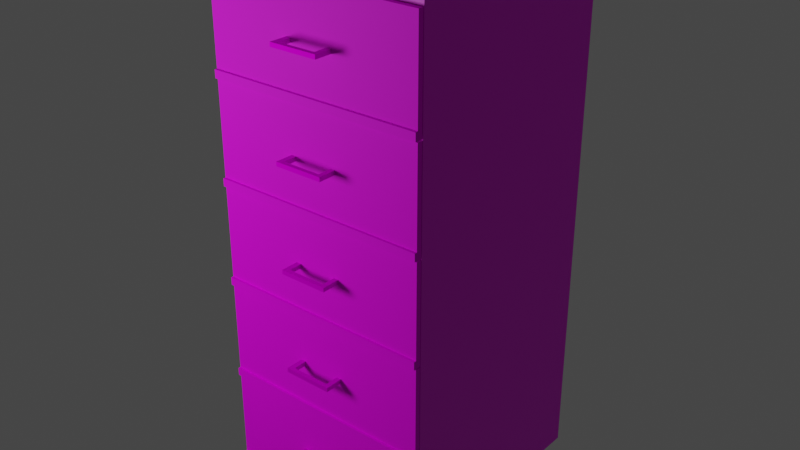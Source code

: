 # Source: ShelfTall.blend  (saved by Blender 2.93.20; exported with 4.5.12 LTS)
import bpy
from mathutils import Matrix  # noqa: F401  (used for matrix-valued properties, if any)

bpy.ops.wm.read_factory_settings(use_empty=True)
scene = bpy.context.scene
scene.name = 'Scene'

# ---- collections
col_collection = bpy.data.collections.new('Collection'); scene.collection.children.link(col_collection)

# ---- images (referenced by path relative to the original .blend; pixels are not part of the script)
import os
ASSET_DIR = os.environ.get("B2B_ASSET_DIR", "")  # directory of the original .blend (textures are referenced by path, not embedded)
HERE = os.path.dirname(os.path.abspath(__file__))  # packed textures are extracted next to this script under _unpacked/

def load_image(name, relpath, width, height, colorspace="sRGB"):
    """Load a texture the original file referenced (path relative to the .blend, or extracted next to this script)."""
    p = next((c for c in (os.path.join(HERE, relpath), os.path.join(ASSET_DIR, relpath)) if relpath and os.path.exists(c)), "")
    if p:
        img = bpy.data.images.load(p, check_existing=True)
        img.name = name
    else:  # same state as the original file: an image datablock whose file is absent (Cycles renders it pink)
        img = bpy.data.images.new(name, width, height)
        img.source = "FILE"
        img.filepath = "//" + (relpath or name)
    img.colorspace_settings.name = colorspace
    return img
img_wood_jpg = load_image('wood.jpg', 'wood.jpg', 1024, 1024, 'sRGB')
img_metal_jpg = load_image('metal.jpg', 'metal.jpg', 1024, 1024, 'sRGB')

# ---- materials (node trees are filled in below, after node groups)
mat_woodframe = bpy.data.materials.new('WoodFrame')
mat_handle = bpy.data.materials.new('Handle')
mat_wood = bpy.data.materials.new('Wood')

# ---- material node trees
mat_woodframe.use_nodes = True; mat_woodframe.node_tree.nodes.clear()
_N = mat_woodframe.node_tree.nodes; _L = mat_woodframe.node_tree.links
n0 = _N.new('ShaderNodeBsdfPrincipled'); n0.name = 'Principled BSDF'; n0.location = (10, 300)
n0.distribution = 'GGX'
n0.subsurface_method = 'BURLEY'
n0.inputs[3].default_value = 1.45
n0.inputs[27].default_value = (0.0, 0.0, 0.0, 1.0)
n0.inputs[28].default_value = 1.0
n1 = _N.new('ShaderNodeOutputMaterial'); n1.name = 'Material Output'; n1.location = (300, 300)
n2 = _N.new('ShaderNodeTexImage'); n2.name = 'Image Texture'; n2.location = (-280, 280)
n2.image = img_wood_jpg
_L.new(n0.outputs[0], n1.inputs[0])
_L.new(n2.outputs[0], n0.inputs[0])
n1.is_active_output = True
mat_handle.use_nodes = True; mat_handle.node_tree.nodes.clear()
_N = mat_handle.node_tree.nodes; _L = mat_handle.node_tree.links
n0 = _N.new('ShaderNodeBsdfPrincipled'); n0.name = 'Principled BSDF'; n0.location = (10, 300)
n0.distribution = 'GGX'
n0.subsurface_method = 'BURLEY'
n0.inputs[1].default_value = 0.6486
n0.inputs[2].default_value = 0.7252
n0.inputs[3].default_value = 1.45
n0.inputs[13].default_value = 0.0
n0.inputs[27].default_value = (0.0, 0.0, 0.0, 1.0)
n0.inputs[28].default_value = 1.0
n1 = _N.new('ShaderNodeOutputMaterial'); n1.name = 'Material Output'; n1.location = (300, 300)
n2 = _N.new('ShaderNodeTexImage'); n2.name = 'Image Texture'; n2.location = (-280, 275)
n2.image = img_metal_jpg
_L.new(n0.outputs[0], n1.inputs[0])
_L.new(n2.outputs[0], n0.inputs[0])
n1.is_active_output = True
mat_wood.use_nodes = True; mat_wood.node_tree.nodes.clear()
_N = mat_wood.node_tree.nodes; _L = mat_wood.node_tree.links
n0 = _N.new('ShaderNodeBsdfPrincipled'); n0.name = 'Principled BSDF'; n0.location = (10, 300)
n0.distribution = 'GGX'
n0.subsurface_method = 'BURLEY'
n0.inputs[2].default_value = 0.6261
n0.inputs[3].default_value = 1.45
n0.inputs[13].default_value = 0.1396
n0.inputs[27].default_value = (0.0, 0.0, 0.0, 1.0)
n0.inputs[28].default_value = 1.0
n1 = _N.new('ShaderNodeOutputMaterial'); n1.name = 'Material Output'; n1.location = (300, 300)
n2 = _N.new('ShaderNodeTexImage'); n2.name = 'Image Texture.001'; n2.location = (-327, 3)
n2.image = img_wood_jpg
n3 = _N.new('ShaderNodeTexImage'); n3.name = 'Image Texture'; n3.location = (-425, 335)
n3.image = img_wood_jpg
_L.new(n0.outputs[0], n1.inputs[0])
_L.new(n2.outputs[0], n0.inputs[0])
n1.is_active_output = True

# ---- world
world_world = bpy.data.worlds.new('World'); scene.world = world_world
world_world.use_nodes = True; world_world.node_tree.nodes.clear()
_N = world_world.node_tree.nodes; _L = world_world.node_tree.links
n0 = _N.new('ShaderNodeOutputWorld'); n0.name = 'World Output'; n0.location = (300, 300)
n1 = _N.new('ShaderNodeBackground'); n1.name = 'Background'; n1.location = (10, 300)
n1.inputs[0].default_value = (0.05088, 0.05088, 0.05088, 1.0)
_L.new(n1.outputs[0], n0.inputs[0])
n0.is_active_output = True
world_world.color = (0.05088, 0.05088, 0.05088)
world_world.use_sun_shadow = False
world_world.sun_shadow_jitter_overblur = 0.0

# ---- lights
light_point_001 = bpy.data.lights.new('Point.001', 'POINT')
light_point_001.transmission_factor = 0.0
light_point_001.energy = 42.2
light_point_001.shadow_soft_size = 0.25
light_point_001.shadow_maximum_resolution = 0.006
light_point_001.use_absolute_resolution = True

# ---- meshes
me_cube_001 = bpy.data.meshes.new('Cube.001')
me_cube_001.from_pydata([(-0.2714, -0.6185, 0.048), (-0.2714, -0.6185, 1.366), (-0.2899, -0.001033, 0.002096), (-0.2899, -0.001033, 1.412), (0.2714, -0.6185, 0.048), (0.2714, -0.6185, 1.366), (0.2899, -0.001033, 0.002096), (0.2899, -0.001033, 1.412), (-0.2899, -0.6185, 0.002096), (-0.2899, -0.6185, 1.412), (0.2899, -0.6185, 1.412), (0.2899, -0.6185, 0.002096), (-0.2714, -0.01334, 0.048), (-0.2714, -0.01334, 1.366), (0.2714, -0.01334, 1.366), (0.2714, -0.01334, 0.048)], [], [(8, 9, 3, 2), (2, 3, 7, 6), (6, 7, 10, 11), (0, 4, 15, 12), (2, 6, 11, 8), (7, 3, 9, 10), (0, 1, 9, 8), (5, 4, 11, 10), (4, 0, 8, 11), (1, 5, 10, 9), (15, 14, 13, 12), (1, 0, 12, 13), (5, 1, 13, 14), (4, 5, 14, 15)])
_uv = me_cube_001.uv_layers.new(name='UVMap')
_uv.uv.foreach_set('vector', [0.6112, 0.7818, 0.06295, 0.7818, 0.06295, 0.3909, 0.6112, 0.3909, 0.2803, 0.7818, 0.1667, 0.7818, 0.1667, 0.3909, 0.2803, 0.3909, 0.181, 0.2108, 0.8304, 0.2108, 0.8304, 0.6589, 0.181, 0.6589, 0.5074, 0.7568, 0.5074, 0.3909, 0.6209, 0.3909, 0.6209, 0.7568, 0.3274, 0.2342, 0.588, 0.2342, 0.588, 0.6292, 0.3274, 0.6292, 0.3109, 0.2381, 0.5715, 0.2381, 0.5715, 0.5938, 0.3109, 0.5938, 0.5082, 0.01248, 0.402, 0.01248, 0.3983, 0.0, 0.5119, 0.0, 0.402, 0.3784, 0.5082, 0.3784, 0.5119, 0.3909, 0.3983, 0.3909, 0.8226, 0.08897, 0.1674, 0.08897, 0.1451, 0.06247, 0.8449, 0.06247, 0.1674, 0.85, 0.8226, 0.85, 0.8449, 0.8765, 0.1451, 0.8765, 0.8333, 0.7568, 0.7271, 0.7568, 0.7271, 0.3909, 0.8333, 0.3909, 0.6209, 0.3909, 0.7271, 0.3909, 0.7271, 0.774, 0.6209, 0.774, 0.3939, 0.7568, 0.3939, 0.3909, 0.5074, 0.3909, 0.5074, 0.7568, 0.7317, 0.3831, 0.6255, 0.3831, 0.6255, 0.0, 0.7317, 0.0])
me_cube_001.materials.append(mat_woodframe)
me_cube_001.use_remesh_fix_poles = True
me_cube_001.use_remesh_preserve_attributes = False
me_cube_001.update()
me_cube_006 = bpy.data.meshes.new('Cube.006')
me_cube_006.from_pydata([(-0.2499, -0.6188, 1.365), (-0.2499, -0.06519, 1.365), (-0.2669, -0.6198, 1.121), (-0.2669, -0.04706, 1.121), (0.2511, -0.6188, 1.365), (0.2511, -0.06519, 1.365), (0.2681, -0.6198, 1.121), (0.2681, -0.04706, 1.121), (-0.2669, -0.6198, 1.365), (-0.2669, -0.04706, 1.365), (0.2681, -0.04706, 1.365), (0.2681, -0.6198, 1.365), (-0.2499, -0.6188, 1.126), (-0.2499, -0.06519, 1.126), (0.2511, -0.06519, 1.126), (0.2511, -0.6188, 1.126), (-0.2669, -0.6337, 1.121), (-0.2669, -0.6337, 1.365), (0.2681, -0.6337, 1.121), (0.2681, -0.6337, 1.365), (0.2889, -0.6198, 1.365), (0.2889, -0.6198, 1.121), (0.2889, -0.6337, 1.365), (0.2889, -0.6337, 1.121), (-0.2893, -0.6198, 1.121), (-0.2893, -0.6198, 1.365), (-0.2893, -0.6337, 1.121), (-0.2893, -0.6337, 1.365), (0.2681, -0.6198, 1.1), (-0.2669, -0.6198, 1.1), (0.2681, -0.6337, 1.1), (-0.2669, -0.6337, 1.1), (0.2889, -0.6337, 1.1), (0.2889, -0.6198, 1.1), (-0.2893, -0.6198, 1.1), (-0.2893, -0.6337, 1.1), (0.2681, -0.6405, 1.121), (-0.2669, -0.6405, 1.121), (0.2889, -0.6405, 1.121), (-0.2893, -0.6405, 1.121), (0.2681, -0.6405, 1.1), (-0.2669, -0.6405, 1.1), (0.2889, -0.6405, 1.1), (-0.2893, -0.6405, 1.1), (-0.06401, -0.681, 1.23), (-0.06401, -0.6699, 1.23), (-0.06401, -0.681, 1.241), (-0.05031, -0.681, 1.23), (0.05164, -0.681, 1.23), (-0.05031, -0.6699, 1.23), (-0.05031, -0.681, 1.241), (0.05164, -0.681, 1.241), (-0.05031, -0.6699, 1.241), (0.05164, -0.6699, 1.241), (-0.06401, -0.6699, 1.241), (-0.05031, -0.6337, 1.241), (-0.06401, -0.6337, 1.241), (-0.05031, -0.6337, 1.23), (-0.06401, -0.6337, 1.23), (0.06401, -0.6699, 1.241), (0.05164, -0.6699, 1.23), (0.05164, -0.6337, 1.241), (0.06401, -0.6337, 1.241), (0.05164, -0.6337, 1.23), (0.06401, -0.6337, 1.23), (0.06401, -0.6699, 1.23), (0.06401, -0.681, 1.23), (0.06401, -0.681, 1.241)], [], [(8, 9, 3, 2), (2, 3, 7, 6), (6, 7, 10, 11), (0, 4, 15, 12), (8, 2, 24, 25), (7, 3, 9, 10), (0, 1, 9, 8), (5, 4, 11, 10), (4, 0, 8, 11), (1, 5, 10, 9), (15, 14, 13, 12), (1, 0, 12, 13), (5, 1, 13, 14), (4, 5, 14, 15), (16, 18, 19, 17), (26, 24, 34, 35), (11, 8, 17, 19), (2, 6, 28, 29), (21, 20, 22, 23), (6, 11, 20, 21), (11, 19, 22, 20), (19, 18, 23, 22), (25, 24, 26, 27), (17, 8, 25, 27), (24, 2, 29, 34), (16, 17, 27, 26), (30, 28, 33, 32), (29, 28, 30, 31), (29, 31, 35, 34), (16, 26, 39, 37), (18, 16, 37, 36), (6, 21, 33, 28), (31, 30, 40, 41), (21, 23, 32, 33), (37, 39, 43, 41), (36, 37, 41, 40), (38, 36, 40, 42), (30, 32, 42, 40), (32, 23, 38, 42), (26, 35, 43, 39), (23, 18, 36, 38), (35, 31, 41, 43), (45, 49, 47, 44), (44, 46, 54, 45), (47, 50, 46, 44), (48, 51, 50, 47), (49, 60, 48, 47), (52, 54, 46, 50), (53, 52, 50, 51), (49, 52, 53, 60), (54, 52, 55, 56), (52, 49, 57, 55), (58, 56, 55, 57), (49, 45, 58, 57), (45, 54, 56, 58), (53, 59, 62, 61), (59, 53, 51, 67), (60, 53, 61, 63), (63, 61, 62, 64), (65, 60, 63, 64), (59, 65, 64, 62), (65, 59, 67, 66), (60, 65, 66, 48), (66, 67, 51, 48)])
me_cube_006.polygons.foreach_set('material_index', [1, 1, 1, 1, 1, 1, 1, 1, 1, 1, 1, 1, 1, 1, 1, 1, 1, 1, 1, 1, 1, 1, 1, 1, 1, 1, 1, 1, 1, 1, 1, 1, 1, 1, 1, 1, 1, 1, 1, 1, 1, 1, 0, 0, 0, 0, 0, 0, 0, 0, 0, 0, 1, 0, 0, 0, 0, 0, 1, 0, 0, 0, 0, 0])
_uv = me_cube_006.uv_layers.new(name='UVMap')
_uv.uv.foreach_set('vector', [0.6709, 0.6672, 0.463, 0.6672, 0.463, 0.358, 0.6709, 0.358, 0.1442, 0.194, 0.5727, 0.194, 0.5727, 0.8312, 0.1442, 0.8312, 0.8795, 0.6672, 0.6715, 0.6672, 0.6715, 0.358, 0.8795, 0.358, 0.03405, 0.3314, 0.2385, 0.3306, 0.239, 0.6516, 0.0346, 0.6524, 0.4538, 0.3574, 0.4538, 0.04813, 0.4624, 0.04813, 0.4624, 0.3574, 0.8925, 0.3309, 0.6864, 0.3309, 0.6864, 0.02167, 0.8925, 0.02167, 0.02436, 0.3087, 0.3406, 0.3036, 0.3309, 0.2635, 0.01652, 0.2731, 0.3423, 0.1605, 0.135, 0.1681, 0.1346, 0.1911, 0.345, 0.1875, 0.2385, 0.3306, 0.03405, 0.3314, 0.03402, 0.3316, 0.2385, 0.3308, 0.0375, 0.1529, 0.3564, 0.1426, 0.3584, 0.124, 0.03847, 0.1388, 0.3901, 0.231, 0.8504, 0.231, 0.8504, 0.8941, 0.3901, 0.8941, 0.255, 0.667, 0.456, 0.667, 0.456, 0.97, 0.255, 0.97, 0.4616, 0.661, 0.6546, 0.661, 0.6546, 0.9641, 0.4616, 0.9641, 0.03456, 0.6522, 0.2355, 0.6522, 0.2355, 0.9553, 0.03456, 0.9553, 0.3531, 0.2109, 0.7302, 0.2109, 0.7302, 0.7766, 0.3531, 0.7766, 0.4816, 0.9914, 0.4816, 0.9706, 0.5009, 0.9706, 0.5009, 0.9914, 0.02065, 0.9706, 0.2464, 0.9706, 0.2464, 0.9914, 0.02065, 0.9914, 0.4538, 0.04813, 0.2476, 0.04813, 0.2476, 0.02167, 0.4538, 0.02167, 0.7642, 0.9706, 0.9899, 0.9706, 0.9899, 0.9914, 0.7642, 0.9914, 0.2476, 0.04813, 0.2476, 0.3574, 0.2396, 0.3574, 0.2396, 0.04813, 0.02065, 0.9706, 0.02065, 0.9914, 0.01187, 0.9914, 0.01187, 0.9706, 0.7302, 0.7766, 0.7302, 0.2109, 0.7448, 0.2109, 0.7448, 0.7766, 0.2559, 0.9706, 0.4816, 0.9706, 0.4816, 0.9914, 0.2559, 0.9914, 0.2464, 0.9914, 0.2464, 0.9706, 0.2559, 0.9706, 0.2559, 0.9914, 0.4624, 0.04813, 0.4538, 0.04813, 0.4538, 0.02167, 0.4624, 0.02167, 0.3531, 0.2109, 0.3531, 0.7766, 0.3373, 0.7766, 0.3373, 0.2109, 0.7361, 0.9914, 0.7361, 0.9706, 0.7449, 0.9706, 0.7449, 0.9914, 0.5104, 0.9706, 0.7361, 0.9706, 0.7361, 0.9914, 0.5104, 0.9914, 0.5104, 0.9706, 0.5104, 0.9914, 0.5009, 0.9914, 0.5009, 0.9706, 0.3531, 0.2109, 0.3373, 0.2109, 0.3373, 0.2109, 0.3531, 0.2109, 0.7302, 0.2109, 0.3531, 0.2109, 0.3531, 0.2109, 0.7302, 0.2109, 0.2476, 0.04813, 0.2396, 0.04813, 0.2396, 0.02167, 0.2476, 0.02167, 0.5104, 0.9914, 0.7361, 0.9914, 0.7361, 0.9914, 0.5104, 0.9914, 0.7642, 0.9706, 0.7642, 0.9914, 0.7449, 0.9914, 0.7449, 0.9706, 0.3531, 0.2109, 0.3373, 0.2109, 0.3373, 0.1625, 0.3531, 0.1625, 0.7302, 0.2109, 0.3531, 0.2109, 0.3531, 0.1625, 0.7302, 0.1625, 0.7448, 0.2109, 0.7302, 0.2109, 0.7302, 0.1625, 0.7448, 0.1625, 0.7361, 0.9914, 0.7449, 0.9914, 0.7449, 0.9914, 0.7361, 0.9914, 0.7449, 0.9914, 0.7642, 0.9914, 0.7642, 0.9914, 0.7449, 0.9914, 0.4816, 0.9914, 0.5009, 0.9914, 0.5009, 0.9914, 0.4816, 0.9914, 0.7448, 0.2109, 0.7302, 0.2109, 0.7302, 0.2109, 0.7448, 0.2109, 0.5009, 0.9914, 0.5104, 0.9914, 0.5104, 0.9914, 0.5009, 0.9914, 0.3488, 1.0, 0.3488, 0.8929, 0.3731, 0.8929, 0.3731, 1.0, 0.4861, 0.2322, 0.5708, 0.2322, 0.5708, 0.2868, 0.4861, 0.2868, 0.4296, 0.1071, 0.3731, 0.1071, 0.3731, 0.0, 0.4296, 0.0, 0.4296, 0.9033, 0.3731, 0.9033, 0.3731, 0.1071, 0.4296, 0.1071, 0.3488, 0.8929, 0.3488, 0.09667, 0.3731, 0.09667, 0.3731, 0.8929, 0.2456, 0.1071, 0.2456, 0.0, 0.2699, 0.0, 0.2699, 0.1071, 0.2456, 0.9033, 0.2456, 0.1071, 0.2699, 0.1071, 0.2699, 0.9033, 0.4861, 0.7963, 0.4296, 0.7963, 0.4296, 0.0, 0.4861, 0.0, 0.2456, 0.0, 0.2456, 0.1071, 0.1667, 0.1071, 0.1667, 0.0, 0.4861, 0.6551, 0.4861, 0.4644, 0.565, 0.4644, 0.565, 0.6551, 0.2539, 0.358, 0.2539, 0.3721, 0.2486, 0.3721, 0.2486, 0.358, 0.3488, 0.8929, 0.3488, 1.0, 0.2699, 1.0, 0.2699, 0.8929, 0.4861, 0.2868, 0.5708, 0.2868, 0.5708, 0.4644, 0.4861, 0.4644, 0.2456, 0.9033, 0.2456, 1.0, 0.1667, 1.0, 0.1667, 0.9033, 0.2456, 1.0, 0.2456, 0.9033, 0.2699, 0.9033, 0.2699, 1.0, 0.565, 0.6551, 0.565, 0.4644, 0.6439, 0.4644, 0.6439, 0.6551, 0.248, 0.358, 0.248, 0.3721, 0.2432, 0.3721, 0.2432, 0.358, 0.3488, 0.0, 0.3488, 0.09667, 0.2699, 0.09667, 0.2699, 0.0, 0.4861, 0.0546, 0.5708, 0.0546, 0.5708, 0.2322, 0.4861, 0.2322, 0.5708, 0.0546, 0.4861, 0.0546, 0.4861, 0.0, 0.5708, 0.0, 0.3488, 0.09667, 0.3488, 0.0, 0.3731, 0.0, 0.3731, 0.09667, 0.4296, 1.0, 0.3731, 1.0, 0.3731, 0.9033, 0.4296, 0.9033])
me_cube_006.materials.append(mat_handle)
me_cube_006.materials.append(mat_wood)
me_cube_006.use_remesh_fix_poles = True
me_cube_006.use_remesh_preserve_attributes = False
me_cube_006.use_mirror_x = True
me_cube_006.update()
me_cube_008 = bpy.data.meshes.new('Cube.008')
me_cube_008.from_pydata([(-0.2499, -0.6188, 1.097), (-0.2499, -0.06519, 1.097), (0.2511, -0.6188, 1.097), (-0.2669, -0.6198, 1.097), (-0.2499, -0.6188, 0.8582), (-0.2499, -0.06519, 0.8582), (0.2511, -0.6188, 0.8582), (0.2511, -0.06519, 0.8582), (0.2511, -0.06519, 1.097), (0.2681, -0.04706, 1.097), (0.2681, -0.04706, 0.8533), (0.2681, -0.6198, 1.097), (-0.2669, -0.04706, 1.097), (-0.2669, -0.04706, 0.8533), (-0.2669, -0.6198, 0.8533), (0.2681, -0.6198, 0.8533), (-0.2669, -0.6198, 0.8325), (-0.2893, -0.6198, 0.8533), (-0.2893, -0.6198, 0.8325), (-0.2893, -0.6198, 1.097), (-0.2893, -0.6337, 0.8533), (-0.2893, -0.6337, 1.097), (-0.2669, -0.6337, 0.8533), (-0.2893, -0.6337, 0.8325), (-0.2893, -0.6405, 0.8533), (-0.2669, -0.6405, 0.8533), (-0.2893, -0.6405, 0.8325), (-0.2669, -0.6405, 0.8325), (-0.2669, -0.6337, 0.8325), (0.2681, -0.6405, 0.8325), (0.2681, -0.6337, 0.8325), (0.2889, -0.6405, 0.8325), (0.2681, -0.6405, 0.8533), (0.2889, -0.6405, 0.8533), (0.2681, -0.6337, 0.8533), (0.2681, -0.6337, 1.097), (0.2889, -0.6337, 0.8533), (0.2889, -0.6337, 1.097), (0.2889, -0.6198, 0.8533), (0.2889, -0.6337, 0.8325), (0.2889, -0.6198, 0.8325), (0.2681, -0.6198, 0.8325), (0.2889, -0.6198, 1.097), (-0.2669, -0.6337, 1.097), (-0.06401, -0.681, 0.9622), (-0.06401, -0.6699, 0.9622), (-0.06401, -0.681, 0.9734), (-0.05031, -0.681, 0.9622), (0.05164, -0.681, 0.9622), (-0.05031, -0.6699, 0.9622), (-0.05031, -0.681, 0.9734), (0.05164, -0.681, 0.9734), (-0.05031, -0.6699, 0.9734), (0.05164, -0.6699, 0.9734), (-0.06401, -0.6699, 0.9734), (-0.05031, -0.6337, 0.9734), (-0.06401, -0.6337, 0.9734), (-0.05031, -0.6337, 0.9622), (-0.06401, -0.6337, 0.9622), (0.06401, -0.6699, 0.9734), (0.05164, -0.6699, 0.9622), (0.05164, -0.6337, 0.9734), (0.06401, -0.6337, 0.9734), (0.05164, -0.6337, 0.9622), (0.06401, -0.6337, 0.9622), (0.06401, -0.6699, 0.9622), (0.06401, -0.681, 0.9622), (0.06401, -0.681, 0.9734)], [], [(1, 0, 4, 5), (0, 1, 12, 3), (2, 0, 3, 11), (0, 2, 6, 4), (6, 7, 5, 4), (2, 8, 7, 6), (8, 1, 5, 7), (8, 2, 11, 9), (1, 8, 9, 12), (10, 13, 12, 9), (15, 10, 9, 11), (3, 12, 13, 14), (14, 13, 10, 15), (3, 14, 17, 19), (14, 15, 41, 16), (17, 14, 16, 18), (20, 17, 18, 23), (19, 17, 20, 21), (22, 43, 21, 20), (22, 20, 24, 25), (20, 23, 26, 24), (25, 24, 26, 27), (23, 28, 27, 26), (28, 30, 29, 27), (32, 25, 27, 29), (30, 39, 31, 29), (33, 32, 29, 31), (34, 22, 25, 32), (36, 34, 32, 33), (22, 34, 35, 43), (35, 34, 36, 37), (38, 42, 37, 36), (38, 36, 39, 40), (39, 36, 33, 31), (30, 41, 40, 39), (15, 38, 40, 41), (16, 41, 30, 28), (15, 11, 42, 38), (11, 35, 37, 42), (11, 3, 43, 35), (43, 3, 19, 21), (16, 28, 23, 18), (45, 49, 47, 44), (44, 46, 54, 45), (47, 50, 46, 44), (48, 51, 50, 47), (49, 60, 48, 47), (52, 54, 46, 50), (53, 52, 50, 51), (49, 52, 53, 60), (54, 52, 55, 56), (52, 49, 57, 55), (58, 56, 55, 57), (49, 45, 58, 57), (45, 54, 56, 58), (53, 59, 62, 61), (59, 53, 51, 67), (60, 53, 61, 63), (63, 61, 62, 64), (65, 60, 63, 64), (59, 65, 64, 62), (65, 59, 67, 66), (60, 65, 66, 48), (66, 67, 51, 48)])
me_cube_008.polygons.foreach_set('material_index', [1, 1, 1, 1, 1, 1, 1, 1, 1, 1, 1, 1, 1, 1, 1, 1, 1, 1, 1, 1, 1, 1, 1, 1, 1, 1, 1, 1, 1, 1, 1, 1, 1, 1, 1, 1, 1, 1, 1, 1, 1, 1, 0, 0, 0, 0, 0, 0, 0, 0, 0, 0, 1, 0, 0, 0, 0, 0, 1, 0, 0, 0, 0, 0])
_uv = me_cube_008.uv_layers.new(name='UVMap')
_uv.uv.foreach_set('vector', [0.255, 0.667, 0.456, 0.667, 0.456, 0.97, 0.255, 0.97, 0.02436, 0.3087, 0.3406, 0.3036, 0.3309, 0.2635, 0.01652, 0.2731, 0.2385, 0.3306, 0.03405, 0.3314, 0.03402, 0.3316, 0.2385, 0.3308, 0.03405, 0.3314, 0.2385, 0.3306, 0.239, 0.6516, 0.0346, 0.6524, 0.3901, 0.231, 0.8504, 0.231, 0.8504, 0.8941, 0.3901, 0.8941, 0.03456, 0.6522, 0.2355, 0.6522, 0.2355, 0.9553, 0.03456, 0.9553, 0.4616, 0.661, 0.6546, 0.661, 0.6546, 0.9641, 0.4616, 0.9641, 0.3423, 0.1605, 0.135, 0.1681, 0.1346, 0.1911, 0.345, 0.1875, 0.0375, 0.1529, 0.3564, 0.1426, 0.3584, 0.124, 0.03847, 0.1388, 0.8925, 0.3309, 0.6864, 0.3309, 0.6864, 0.02167, 0.8925, 0.02167, 0.8795, 0.6672, 0.6715, 0.6672, 0.6715, 0.358, 0.8795, 0.358, 0.6709, 0.6672, 0.463, 0.6672, 0.463, 0.358, 0.6709, 0.358, 0.1442, 0.194, 0.5727, 0.194, 0.5727, 0.8312, 0.1442, 0.8312, 0.4538, 0.3574, 0.4538, 0.04813, 0.4624, 0.04813, 0.4624, 0.3574, 0.4538, 0.04813, 0.2476, 0.04813, 0.2476, 0.02167, 0.4538, 0.02167, 0.4624, 0.04813, 0.4538, 0.04813, 0.4538, 0.02167, 0.4624, 0.02167, 0.4816, 0.9914, 0.4816, 0.9706, 0.5009, 0.9706, 0.5009, 0.9914, 0.2559, 0.9706, 0.4816, 0.9706, 0.4816, 0.9914, 0.2559, 0.9914, 0.3531, 0.2109, 0.3531, 0.7766, 0.3373, 0.7766, 0.3373, 0.2109, 0.3531, 0.2109, 0.3373, 0.2109, 0.3373, 0.2109, 0.3531, 0.2109, 0.4816, 0.9914, 0.5009, 0.9914, 0.5009, 0.9914, 0.4816, 0.9914, 0.3531, 0.2109, 0.3373, 0.2109, 0.3373, 0.1625, 0.3531, 0.1625, 0.5009, 0.9914, 0.5104, 0.9914, 0.5104, 0.9914, 0.5009, 0.9914, 0.5104, 0.9914, 0.7361, 0.9914, 0.7361, 0.9914, 0.5104, 0.9914, 0.7302, 0.2109, 0.3531, 0.2109, 0.3531, 0.1625, 0.7302, 0.1625, 0.7361, 0.9914, 0.7449, 0.9914, 0.7449, 0.9914, 0.7361, 0.9914, 0.7448, 0.2109, 0.7302, 0.2109, 0.7302, 0.1625, 0.7448, 0.1625, 0.7302, 0.2109, 0.3531, 0.2109, 0.3531, 0.2109, 0.7302, 0.2109, 0.7448, 0.2109, 0.7302, 0.2109, 0.7302, 0.2109, 0.7448, 0.2109, 0.3531, 0.2109, 0.7302, 0.2109, 0.7302, 0.7766, 0.3531, 0.7766, 0.7302, 0.7766, 0.7302, 0.2109, 0.7448, 0.2109, 0.7448, 0.7766, 0.7642, 0.9706, 0.9899, 0.9706, 0.9899, 0.9914, 0.7642, 0.9914, 0.7642, 0.9706, 0.7642, 0.9914, 0.7449, 0.9914, 0.7449, 0.9706, 0.7449, 0.9914, 0.7642, 0.9914, 0.7642, 0.9914, 0.7449, 0.9914, 0.7361, 0.9914, 0.7361, 0.9706, 0.7449, 0.9706, 0.7449, 0.9914, 0.2476, 0.04813, 0.2396, 0.04813, 0.2396, 0.02167, 0.2476, 0.02167, 0.5104, 0.9706, 0.7361, 0.9706, 0.7361, 0.9914, 0.5104, 0.9914, 0.2476, 0.04813, 0.2476, 0.3574, 0.2396, 0.3574, 0.2396, 0.04813, 0.02065, 0.9706, 0.02065, 0.9914, 0.01187, 0.9914, 0.01187, 0.9706, 0.02065, 0.9706, 0.2464, 0.9706, 0.2464, 0.9914, 0.02065, 0.9914, 0.2464, 0.9914, 0.2464, 0.9706, 0.2559, 0.9706, 0.2559, 0.9914, 0.5104, 0.9706, 0.5104, 0.9914, 0.5009, 0.9914, 0.5009, 0.9706, 0.3488, 1.0, 0.3488, 0.8929, 0.3731, 0.8929, 0.3731, 1.0, 0.4861, 0.2322, 0.5708, 0.2322, 0.5708, 0.2868, 0.4861, 0.2868, 0.4296, 0.1071, 0.3731, 0.1071, 0.3731, 0.0, 0.4296, 0.0, 0.4296, 0.9033, 0.3731, 0.9033, 0.3731, 0.1071, 0.4296, 0.1071, 0.3488, 0.8929, 0.3488, 0.09667, 0.3731, 0.09667, 0.3731, 0.8929, 0.2456, 0.1071, 0.2456, 0.0, 0.2699, 0.0, 0.2699, 0.1071, 0.2456, 0.9033, 0.2456, 0.1071, 0.2699, 0.1071, 0.2699, 0.9033, 0.4861, 0.7963, 0.4296, 0.7963, 0.4296, 0.0, 0.4861, 0.0, 0.2456, 0.0, 0.2456, 0.1071, 0.1667, 0.1071, 0.1667, 0.0, 0.4861, 0.6551, 0.4861, 0.4644, 0.565, 0.4644, 0.565, 0.6551, 0.2539, 0.358, 0.2539, 0.3721, 0.2486, 0.3721, 0.2486, 0.358, 0.3488, 0.8929, 0.3488, 1.0, 0.2699, 1.0, 0.2699, 0.8929, 0.4861, 0.2868, 0.5708, 0.2868, 0.5708, 0.4644, 0.4861, 0.4644, 0.2456, 0.9033, 0.2456, 1.0, 0.1667, 1.0, 0.1667, 0.9033, 0.2456, 1.0, 0.2456, 0.9033, 0.2699, 0.9033, 0.2699, 1.0, 0.565, 0.6551, 0.565, 0.4644, 0.6439, 0.4644, 0.6439, 0.6551, 0.248, 0.358, 0.248, 0.3721, 0.2432, 0.3721, 0.2432, 0.358, 0.3488, 0.0, 0.3488, 0.09667, 0.2699, 0.09667, 0.2699, 0.0, 0.4861, 0.0546, 0.5708, 0.0546, 0.5708, 0.2322, 0.4861, 0.2322, 0.5708, 0.0546, 0.4861, 0.0546, 0.4861, 0.0, 0.5708, 0.0, 0.3488, 0.09667, 0.3488, 0.0, 0.3731, 0.0, 0.3731, 0.09667, 0.4296, 1.0, 0.3731, 1.0, 0.3731, 0.9033, 0.4296, 0.9033])
me_cube_008.materials.append(mat_handle)
me_cube_008.materials.append(mat_wood)
me_cube_008.use_remesh_fix_poles = True
me_cube_008.use_remesh_preserve_attributes = False
me_cube_008.use_mirror_x = True
me_cube_008.update()
me_cube_010 = bpy.data.meshes.new('Cube.010')
me_cube_010.from_pydata([(-0.2499, -0.6188, 0.8298), (-0.2499, -0.06519, 0.8298), (0.2511, -0.6188, 0.8298), (-0.2669, -0.6198, 0.8298), (-0.2499, -0.6188, 0.5908), (-0.2499, -0.06519, 0.5908), (0.2511, -0.6188, 0.5908), (0.2511, -0.06519, 0.5908), (0.2511, -0.06519, 0.8298), (0.2681, -0.04706, 0.8298), (0.2681, -0.04706, 0.5859), (0.2681, -0.6198, 0.8298), (-0.2669, -0.04706, 0.8298), (-0.2669, -0.04706, 0.5859), (-0.2669, -0.6198, 0.5859), (0.2681, -0.6198, 0.5859), (-0.2669, -0.6198, 0.565), (-0.2893, -0.6198, 0.5859), (-0.2893, -0.6198, 0.565), (-0.2893, -0.6198, 0.8298), (-0.2893, -0.6337, 0.5859), (-0.2893, -0.6337, 0.8298), (-0.2669, -0.6337, 0.5859), (-0.2893, -0.6337, 0.565), (-0.2893, -0.6405, 0.5859), (-0.2669, -0.6405, 0.5859), (-0.2893, -0.6405, 0.565), (-0.2669, -0.6405, 0.565), (-0.2669, -0.6337, 0.565), (0.2681, -0.6405, 0.565), (0.2681, -0.6337, 0.565), (0.2889, -0.6405, 0.565), (0.2681, -0.6405, 0.5859), (0.2889, -0.6405, 0.5859), (0.2681, -0.6337, 0.5859), (0.2681, -0.6337, 0.8298), (0.2889, -0.6337, 0.5859), (0.2889, -0.6337, 0.8298), (0.2889, -0.6198, 0.5859), (0.2889, -0.6337, 0.565), (0.2889, -0.6198, 0.565), (0.2681, -0.6198, 0.565), (0.2889, -0.6198, 0.8298), (-0.2669, -0.6337, 0.8298), (-0.06401, -0.681, 0.6948), (-0.06401, -0.6699, 0.6948), (-0.06401, -0.681, 0.7059), (-0.05031, -0.681, 0.6948), (0.05164, -0.681, 0.6948), (-0.05031, -0.6699, 0.6948), (-0.05031, -0.681, 0.7059), (0.05164, -0.681, 0.7059), (-0.05031, -0.6699, 0.7059), (0.05164, -0.6699, 0.7059), (-0.06401, -0.6699, 0.7059), (-0.05031, -0.6337, 0.7059), (-0.06401, -0.6337, 0.7059), (-0.05031, -0.6337, 0.6948), (-0.06401, -0.6337, 0.6948), (0.06401, -0.6699, 0.7059), (0.05164, -0.6699, 0.6948), (0.05164, -0.6337, 0.7059), (0.06401, -0.6337, 0.7059), (0.05164, -0.6337, 0.6948), (0.06401, -0.6337, 0.6948), (0.06401, -0.6699, 0.6948), (0.06401, -0.681, 0.6948), (0.06401, -0.681, 0.7059)], [], [(1, 0, 4, 5), (0, 1, 12, 3), (2, 0, 3, 11), (0, 2, 6, 4), (6, 7, 5, 4), (2, 8, 7, 6), (8, 1, 5, 7), (8, 2, 11, 9), (1, 8, 9, 12), (10, 13, 12, 9), (15, 10, 9, 11), (3, 12, 13, 14), (14, 13, 10, 15), (3, 14, 17, 19), (14, 15, 41, 16), (17, 14, 16, 18), (20, 17, 18, 23), (19, 17, 20, 21), (22, 43, 21, 20), (22, 20, 24, 25), (20, 23, 26, 24), (25, 24, 26, 27), (23, 28, 27, 26), (28, 30, 29, 27), (32, 25, 27, 29), (30, 39, 31, 29), (33, 32, 29, 31), (34, 22, 25, 32), (36, 34, 32, 33), (22, 34, 35, 43), (35, 34, 36, 37), (38, 42, 37, 36), (38, 36, 39, 40), (39, 36, 33, 31), (30, 41, 40, 39), (15, 38, 40, 41), (16, 41, 30, 28), (15, 11, 42, 38), (11, 35, 37, 42), (11, 3, 43, 35), (43, 3, 19, 21), (16, 28, 23, 18), (45, 49, 47, 44), (44, 46, 54, 45), (47, 50, 46, 44), (48, 51, 50, 47), (49, 60, 48, 47), (52, 54, 46, 50), (53, 52, 50, 51), (49, 52, 53, 60), (54, 52, 55, 56), (52, 49, 57, 55), (58, 56, 55, 57), (49, 45, 58, 57), (45, 54, 56, 58), (53, 59, 62, 61), (59, 53, 51, 67), (60, 53, 61, 63), (63, 61, 62, 64), (65, 60, 63, 64), (59, 65, 64, 62), (65, 59, 67, 66), (60, 65, 66, 48), (66, 67, 51, 48)])
me_cube_010.polygons.foreach_set('material_index', [1, 1, 1, 1, 1, 1, 1, 1, 1, 1, 1, 1, 1, 1, 1, 1, 1, 1, 1, 1, 1, 1, 1, 1, 1, 1, 1, 1, 1, 1, 1, 1, 1, 1, 1, 1, 1, 1, 1, 1, 1, 1, 0, 0, 0, 0, 0, 0, 0, 0, 0, 0, 1, 0, 0, 0, 0, 0, 1, 0, 0, 0, 0, 0])
_uv = me_cube_010.uv_layers.new(name='UVMap')
_uv.uv.foreach_set('vector', [0.255, 0.667, 0.456, 0.667, 0.456, 0.97, 0.255, 0.97, 0.02436, 0.3087, 0.3406, 0.3036, 0.3309, 0.2635, 0.01652, 0.2731, 0.2385, 0.3306, 0.03405, 0.3314, 0.03402, 0.3316, 0.2385, 0.3308, 0.03405, 0.3314, 0.2385, 0.3306, 0.239, 0.6516, 0.0346, 0.6524, 0.3901, 0.231, 0.8504, 0.231, 0.8504, 0.8941, 0.3901, 0.8941, 0.03456, 0.6522, 0.2355, 0.6522, 0.2355, 0.9553, 0.03456, 0.9553, 0.4616, 0.661, 0.6546, 0.661, 0.6546, 0.9641, 0.4616, 0.9641, 0.3423, 0.1605, 0.135, 0.1681, 0.1346, 0.1911, 0.345, 0.1875, 0.0375, 0.1529, 0.3564, 0.1426, 0.3584, 0.124, 0.03847, 0.1388, 0.8925, 0.3309, 0.6864, 0.3309, 0.6864, 0.02167, 0.8925, 0.02167, 0.8795, 0.6672, 0.6715, 0.6672, 0.6715, 0.358, 0.8795, 0.358, 0.6709, 0.6672, 0.463, 0.6672, 0.463, 0.358, 0.6709, 0.358, 0.1442, 0.194, 0.5727, 0.194, 0.5727, 0.8312, 0.1442, 0.8312, 0.4538, 0.3574, 0.4538, 0.04813, 0.4624, 0.04813, 0.4624, 0.3574, 0.4538, 0.04813, 0.2476, 0.04813, 0.2476, 0.02167, 0.4538, 0.02167, 0.4624, 0.04813, 0.4538, 0.04813, 0.4538, 0.02167, 0.4624, 0.02167, 0.4816, 0.9914, 0.4816, 0.9706, 0.5009, 0.9706, 0.5009, 0.9914, 0.2559, 0.9706, 0.4816, 0.9706, 0.4816, 0.9914, 0.2559, 0.9914, 0.3531, 0.2109, 0.3531, 0.7766, 0.3373, 0.7766, 0.3373, 0.2109, 0.3531, 0.2109, 0.3373, 0.2109, 0.3373, 0.2109, 0.3531, 0.2109, 0.4816, 0.9914, 0.5009, 0.9914, 0.5009, 0.9914, 0.4816, 0.9914, 0.3531, 0.2109, 0.3373, 0.2109, 0.3373, 0.1625, 0.3531, 0.1625, 0.5009, 0.9914, 0.5104, 0.9914, 0.5104, 0.9914, 0.5009, 0.9914, 0.5104, 0.9914, 0.7361, 0.9914, 0.7361, 0.9914, 0.5104, 0.9914, 0.7302, 0.2109, 0.3531, 0.2109, 0.3531, 0.1625, 0.7302, 0.1625, 0.7361, 0.9914, 0.7449, 0.9914, 0.7449, 0.9914, 0.7361, 0.9914, 0.7448, 0.2109, 0.7302, 0.2109, 0.7302, 0.1625, 0.7448, 0.1625, 0.7302, 0.2109, 0.3531, 0.2109, 0.3531, 0.2109, 0.7302, 0.2109, 0.7448, 0.2109, 0.7302, 0.2109, 0.7302, 0.2109, 0.7448, 0.2109, 0.3531, 0.2109, 0.7302, 0.2109, 0.7302, 0.7766, 0.3531, 0.7766, 0.7302, 0.7766, 0.7302, 0.2109, 0.7448, 0.2109, 0.7448, 0.7766, 0.7642, 0.9706, 0.9899, 0.9706, 0.9899, 0.9914, 0.7642, 0.9914, 0.7642, 0.9706, 0.7642, 0.9914, 0.7449, 0.9914, 0.7449, 0.9706, 0.7449, 0.9914, 0.7642, 0.9914, 0.7642, 0.9914, 0.7449, 0.9914, 0.7361, 0.9914, 0.7361, 0.9706, 0.7449, 0.9706, 0.7449, 0.9914, 0.2476, 0.04813, 0.2396, 0.04813, 0.2396, 0.02167, 0.2476, 0.02167, 0.5104, 0.9706, 0.7361, 0.9706, 0.7361, 0.9914, 0.5104, 0.9914, 0.2476, 0.04813, 0.2476, 0.3574, 0.2396, 0.3574, 0.2396, 0.04813, 0.02065, 0.9706, 0.02065, 0.9914, 0.01187, 0.9914, 0.01187, 0.9706, 0.02065, 0.9706, 0.2464, 0.9706, 0.2464, 0.9914, 0.02065, 0.9914, 0.2464, 0.9914, 0.2464, 0.9706, 0.2559, 0.9706, 0.2559, 0.9914, 0.5104, 0.9706, 0.5104, 0.9914, 0.5009, 0.9914, 0.5009, 0.9706, 0.3488, 1.0, 0.3488, 0.8929, 0.3731, 0.8929, 0.3731, 1.0, 0.4861, 0.2322, 0.5708, 0.2322, 0.5708, 0.2868, 0.4861, 0.2868, 0.4296, 0.1071, 0.3731, 0.1071, 0.3731, 0.0, 0.4296, 0.0, 0.4296, 0.9033, 0.3731, 0.9033, 0.3731, 0.1071, 0.4296, 0.1071, 0.3488, 0.8929, 0.3488, 0.09667, 0.3731, 0.09667, 0.3731, 0.8929, 0.2456, 0.1071, 0.2456, 0.0, 0.2699, 0.0, 0.2699, 0.1071, 0.2456, 0.9033, 0.2456, 0.1071, 0.2699, 0.1071, 0.2699, 0.9033, 0.4861, 0.7963, 0.4296, 0.7963, 0.4296, 0.0, 0.4861, 0.0, 0.2456, 0.0, 0.2456, 0.1071, 0.1667, 0.1071, 0.1667, 0.0, 0.4861, 0.6551, 0.4861, 0.4644, 0.565, 0.4644, 0.565, 0.6551, 0.2539, 0.358, 0.2539, 0.3721, 0.2486, 0.3721, 0.2486, 0.358, 0.3488, 0.8929, 0.3488, 1.0, 0.2699, 1.0, 0.2699, 0.8929, 0.4861, 0.2868, 0.5708, 0.2868, 0.5708, 0.4644, 0.4861, 0.4644, 0.2456, 0.9033, 0.2456, 1.0, 0.1667, 1.0, 0.1667, 0.9033, 0.2456, 1.0, 0.2456, 0.9033, 0.2699, 0.9033, 0.2699, 1.0, 0.565, 0.6551, 0.565, 0.4644, 0.6439, 0.4644, 0.6439, 0.6551, 0.248, 0.358, 0.248, 0.3721, 0.2432, 0.3721, 0.2432, 0.358, 0.3488, 0.0, 0.3488, 0.09667, 0.2699, 0.09667, 0.2699, 0.0, 0.4861, 0.0546, 0.5708, 0.0546, 0.5708, 0.2322, 0.4861, 0.2322, 0.5708, 0.0546, 0.4861, 0.0546, 0.4861, 0.0, 0.5708, 0.0, 0.3488, 0.09667, 0.3488, 0.0, 0.3731, 0.0, 0.3731, 0.09667, 0.4296, 1.0, 0.3731, 1.0, 0.3731, 0.9033, 0.4296, 0.9033])
me_cube_010.materials.append(mat_handle)
me_cube_010.materials.append(mat_wood)
me_cube_010.use_remesh_fix_poles = True
me_cube_010.use_remesh_preserve_attributes = False
me_cube_010.use_mirror_x = True
me_cube_010.update()
me_cube_012 = bpy.data.meshes.new('Cube.012')
me_cube_012.from_pydata([(-0.2499, -0.6188, 0.5624), (-0.2499, -0.06519, 0.5624), (0.2511, -0.6188, 0.5624), (-0.2669, -0.6198, 0.5624), (-0.2499, -0.6188, 0.3234), (-0.2499, -0.06519, 0.3234), (0.2511, -0.6188, 0.3234), (0.2511, -0.06519, 0.3234), (0.2511, -0.06519, 0.5624), (0.2681, -0.04706, 0.5624), (0.2681, -0.04706, 0.3185), (0.2681, -0.6198, 0.5624), (-0.2669, -0.04706, 0.5624), (-0.2669, -0.04706, 0.3185), (-0.2669, -0.6198, 0.3185), (0.2681, -0.6198, 0.3185), (-0.2669, -0.6198, 0.2976), (-0.2893, -0.6198, 0.3185), (-0.2893, -0.6198, 0.2976), (-0.2893, -0.6198, 0.5624), (-0.2893, -0.6337, 0.3185), (-0.2893, -0.6337, 0.5624), (-0.2669, -0.6337, 0.3185), (-0.2893, -0.6337, 0.2976), (-0.2893, -0.6405, 0.3185), (-0.2669, -0.6405, 0.3185), (-0.2893, -0.6405, 0.2976), (-0.2669, -0.6405, 0.2976), (-0.2669, -0.6337, 0.2976), (0.2681, -0.6405, 0.2976), (0.2681, -0.6337, 0.2976), (0.2889, -0.6405, 0.2976), (0.2681, -0.6405, 0.3185), (0.2889, -0.6405, 0.3185), (0.2681, -0.6337, 0.3185), (0.2681, -0.6337, 0.5624), (0.2889, -0.6337, 0.3185), (0.2889, -0.6337, 0.5624), (0.2889, -0.6198, 0.3185), (0.2889, -0.6337, 0.2976), (0.2889, -0.6198, 0.2976), (0.2681, -0.6198, 0.2976), (0.2889, -0.6198, 0.5624), (-0.2669, -0.6337, 0.5624), (-0.06401, -0.681, 0.4274), (-0.06401, -0.6699, 0.4274), (-0.06401, -0.681, 0.4385), (-0.05031, -0.681, 0.4274), (0.05164, -0.681, 0.4274), (-0.05031, -0.6699, 0.4274), (-0.05031, -0.681, 0.4385), (0.05164, -0.681, 0.4385), (-0.05031, -0.6699, 0.4385), (0.05164, -0.6699, 0.4385), (-0.06401, -0.6699, 0.4385), (-0.05031, -0.6337, 0.4385), (-0.06401, -0.6337, 0.4385), (-0.05031, -0.6337, 0.4274), (-0.06401, -0.6337, 0.4274), (0.06401, -0.6699, 0.4385), (0.05164, -0.6699, 0.4274), (0.05164, -0.6337, 0.4385), (0.06401, -0.6337, 0.4385), (0.05164, -0.6337, 0.4274), (0.06401, -0.6337, 0.4274), (0.06401, -0.6699, 0.4274), (0.06401, -0.681, 0.4274), (0.06401, -0.681, 0.4385)], [], [(1, 0, 4, 5), (0, 1, 12, 3), (2, 0, 3, 11), (0, 2, 6, 4), (6, 7, 5, 4), (2, 8, 7, 6), (8, 1, 5, 7), (8, 2, 11, 9), (1, 8, 9, 12), (10, 13, 12, 9), (15, 10, 9, 11), (3, 12, 13, 14), (14, 13, 10, 15), (3, 14, 17, 19), (14, 15, 41, 16), (17, 14, 16, 18), (20, 17, 18, 23), (19, 17, 20, 21), (22, 43, 21, 20), (22, 20, 24, 25), (20, 23, 26, 24), (25, 24, 26, 27), (23, 28, 27, 26), (28, 30, 29, 27), (32, 25, 27, 29), (30, 39, 31, 29), (33, 32, 29, 31), (34, 22, 25, 32), (36, 34, 32, 33), (22, 34, 35, 43), (35, 34, 36, 37), (38, 42, 37, 36), (38, 36, 39, 40), (39, 36, 33, 31), (30, 41, 40, 39), (15, 38, 40, 41), (16, 41, 30, 28), (15, 11, 42, 38), (11, 35, 37, 42), (11, 3, 43, 35), (43, 3, 19, 21), (16, 28, 23, 18), (45, 49, 47, 44), (44, 46, 54, 45), (47, 50, 46, 44), (48, 51, 50, 47), (49, 60, 48, 47), (52, 54, 46, 50), (53, 52, 50, 51), (49, 52, 53, 60), (54, 52, 55, 56), (52, 49, 57, 55), (58, 56, 55, 57), (49, 45, 58, 57), (45, 54, 56, 58), (53, 59, 62, 61), (59, 53, 51, 67), (60, 53, 61, 63), (63, 61, 62, 64), (65, 60, 63, 64), (59, 65, 64, 62), (65, 59, 67, 66), (60, 65, 66, 48), (66, 67, 51, 48)])
me_cube_012.polygons.foreach_set('material_index', [1, 1, 1, 1, 1, 1, 1, 1, 1, 1, 1, 1, 1, 1, 1, 1, 1, 1, 1, 1, 1, 1, 1, 1, 1, 1, 1, 1, 1, 1, 1, 1, 1, 1, 1, 1, 1, 1, 1, 1, 1, 1, 0, 0, 0, 0, 0, 0, 0, 0, 0, 0, 1, 0, 0, 0, 0, 0, 1, 0, 0, 0, 0, 0])
_uv = me_cube_012.uv_layers.new(name='UVMap')
_uv.uv.foreach_set('vector', [0.255, 0.667, 0.456, 0.667, 0.456, 0.97, 0.255, 0.97, 0.02436, 0.3087, 0.3406, 0.3036, 0.3309, 0.2635, 0.01652, 0.2731, 0.2385, 0.3306, 0.03405, 0.3314, 0.03402, 0.3316, 0.2385, 0.3308, 0.03405, 0.3314, 0.2385, 0.3306, 0.239, 0.6516, 0.0346, 0.6524, 0.3901, 0.231, 0.8504, 0.231, 0.8504, 0.8941, 0.3901, 0.8941, 0.03456, 0.6522, 0.2355, 0.6522, 0.2355, 0.9553, 0.03456, 0.9553, 0.4616, 0.661, 0.6546, 0.661, 0.6546, 0.9641, 0.4616, 0.9641, 0.3423, 0.1605, 0.135, 0.1681, 0.1346, 0.1911, 0.345, 0.1875, 0.0375, 0.1529, 0.3564, 0.1426, 0.3584, 0.124, 0.03847, 0.1388, 0.8925, 0.3309, 0.6864, 0.3309, 0.6864, 0.02167, 0.8925, 0.02167, 0.8795, 0.6672, 0.6715, 0.6672, 0.6715, 0.358, 0.8795, 0.358, 0.6709, 0.6672, 0.463, 0.6672, 0.463, 0.358, 0.6709, 0.358, 0.1442, 0.194, 0.5727, 0.194, 0.5727, 0.8312, 0.1442, 0.8312, 0.4538, 0.3574, 0.4538, 0.04813, 0.4624, 0.04813, 0.4624, 0.3574, 0.4538, 0.04813, 0.2476, 0.04813, 0.2476, 0.02167, 0.4538, 0.02167, 0.4624, 0.04813, 0.4538, 0.04813, 0.4538, 0.02167, 0.4624, 0.02167, 0.4816, 0.9914, 0.4816, 0.9706, 0.5009, 0.9706, 0.5009, 0.9914, 0.2559, 0.9706, 0.4816, 0.9706, 0.4816, 0.9914, 0.2559, 0.9914, 0.3531, 0.2109, 0.3531, 0.7766, 0.3373, 0.7766, 0.3373, 0.2109, 0.3531, 0.2109, 0.3373, 0.2109, 0.3373, 0.2109, 0.3531, 0.2109, 0.4816, 0.9914, 0.5009, 0.9914, 0.5009, 0.9914, 0.4816, 0.9914, 0.3531, 0.2109, 0.3373, 0.2109, 0.3373, 0.1625, 0.3531, 0.1625, 0.5009, 0.9914, 0.5104, 0.9914, 0.5104, 0.9914, 0.5009, 0.9914, 0.5104, 0.9914, 0.7361, 0.9914, 0.7361, 0.9914, 0.5104, 0.9914, 0.7302, 0.2109, 0.3531, 0.2109, 0.3531, 0.1625, 0.7302, 0.1625, 0.7361, 0.9914, 0.7449, 0.9914, 0.7449, 0.9914, 0.7361, 0.9914, 0.7448, 0.2109, 0.7302, 0.2109, 0.7302, 0.1625, 0.7448, 0.1625, 0.7302, 0.2109, 0.3531, 0.2109, 0.3531, 0.2109, 0.7302, 0.2109, 0.7448, 0.2109, 0.7302, 0.2109, 0.7302, 0.2109, 0.7448, 0.2109, 0.3531, 0.2109, 0.7302, 0.2109, 0.7302, 0.7766, 0.3531, 0.7766, 0.7302, 0.7766, 0.7302, 0.2109, 0.7448, 0.2109, 0.7448, 0.7766, 0.7642, 0.9706, 0.9899, 0.9706, 0.9899, 0.9914, 0.7642, 0.9914, 0.7642, 0.9706, 0.7642, 0.9914, 0.7449, 0.9914, 0.7449, 0.9706, 0.7449, 0.9914, 0.7642, 0.9914, 0.7642, 0.9914, 0.7449, 0.9914, 0.7361, 0.9914, 0.7361, 0.9706, 0.7449, 0.9706, 0.7449, 0.9914, 0.2476, 0.04813, 0.2396, 0.04813, 0.2396, 0.02167, 0.2476, 0.02167, 0.5104, 0.9706, 0.7361, 0.9706, 0.7361, 0.9914, 0.5104, 0.9914, 0.2476, 0.04813, 0.2476, 0.3574, 0.2396, 0.3574, 0.2396, 0.04813, 0.02065, 0.9706, 0.02065, 0.9914, 0.01187, 0.9914, 0.01187, 0.9706, 0.02065, 0.9706, 0.2464, 0.9706, 0.2464, 0.9914, 0.02065, 0.9914, 0.2464, 0.9914, 0.2464, 0.9706, 0.2559, 0.9706, 0.2559, 0.9914, 0.5104, 0.9706, 0.5104, 0.9914, 0.5009, 0.9914, 0.5009, 0.9706, 0.3488, 1.0, 0.3488, 0.8929, 0.3731, 0.8929, 0.3731, 1.0, 0.4861, 0.2322, 0.5708, 0.2322, 0.5708, 0.2868, 0.4861, 0.2868, 0.4296, 0.1071, 0.3731, 0.1071, 0.3731, 0.0, 0.4296, 0.0, 0.4296, 0.9033, 0.3731, 0.9033, 0.3731, 0.1071, 0.4296, 0.1071, 0.3488, 0.8929, 0.3488, 0.09667, 0.3731, 0.09667, 0.3731, 0.8929, 0.2456, 0.1071, 0.2456, 0.0, 0.2699, 0.0, 0.2699, 0.1071, 0.2456, 0.9033, 0.2456, 0.1071, 0.2699, 0.1071, 0.2699, 0.9033, 0.4861, 0.7963, 0.4296, 0.7963, 0.4296, 0.0, 0.4861, 0.0, 0.2456, 0.0, 0.2456, 0.1071, 0.1667, 0.1071, 0.1667, 0.0, 0.4861, 0.6551, 0.4861, 0.4644, 0.565, 0.4644, 0.565, 0.6551, 0.2539, 0.358, 0.2539, 0.3721, 0.2486, 0.3721, 0.2486, 0.358, 0.3488, 0.8929, 0.3488, 1.0, 0.2699, 1.0, 0.2699, 0.8929, 0.4861, 0.2868, 0.5708, 0.2868, 0.5708, 0.4644, 0.4861, 0.4644, 0.2456, 0.9033, 0.2456, 1.0, 0.1667, 1.0, 0.1667, 0.9033, 0.2456, 1.0, 0.2456, 0.9033, 0.2699, 0.9033, 0.2699, 1.0, 0.565, 0.6551, 0.565, 0.4644, 0.6439, 0.4644, 0.6439, 0.6551, 0.248, 0.358, 0.248, 0.3721, 0.2432, 0.3721, 0.2432, 0.358, 0.3488, 0.0, 0.3488, 0.09667, 0.2699, 0.09667, 0.2699, 0.0, 0.4861, 0.0546, 0.5708, 0.0546, 0.5708, 0.2322, 0.4861, 0.2322, 0.5708, 0.0546, 0.4861, 0.0546, 0.4861, 0.0, 0.5708, 0.0, 0.3488, 0.09667, 0.3488, 0.0, 0.3731, 0.0, 0.3731, 0.09667, 0.4296, 1.0, 0.3731, 1.0, 0.3731, 0.9033, 0.4296, 0.9033])
me_cube_012.materials.append(mat_handle)
me_cube_012.materials.append(mat_wood)
me_cube_012.use_remesh_fix_poles = True
me_cube_012.use_remesh_preserve_attributes = False
me_cube_012.use_mirror_x = True
me_cube_012.update()
me_cube_014 = bpy.data.meshes.new('Cube.014')
me_cube_014.from_pydata([(-0.2499, -0.6188, 0.295), (-0.2499, -0.06519, 0.295), (0.2511, -0.6188, 0.295), (-0.2669, -0.6198, 0.295), (-0.2499, -0.6188, 0.05594), (-0.2499, -0.06519, 0.05594), (0.2511, -0.6188, 0.05594), (0.2511, -0.06519, 0.05594), (0.2511, -0.06519, 0.295), (0.2681, -0.04706, 0.295), (0.2681, -0.04706, 0.05108), (0.2681, -0.6198, 0.295), (-0.2669, -0.04706, 0.295), (-0.2669, -0.04706, 0.05108), (-0.2669, -0.6198, 0.05108), (0.2681, -0.6198, 0.05108), (-0.2669, -0.6198, 0.03021), (-0.2893, -0.6198, 0.05108), (-0.2893, -0.6198, 0.03021), (-0.2893, -0.6198, 0.295), (-0.2893, -0.6337, 0.05108), (-0.2893, -0.6337, 0.295), (-0.2669, -0.6337, 0.05108), (-0.2893, -0.6337, 0.03021), (-0.2893, -0.6405, 0.05108), (-0.2669, -0.6405, 0.05108), (-0.2893, -0.6405, 0.03021), (-0.2669, -0.6405, 0.03021), (-0.2669, -0.6337, 0.03021), (0.2681, -0.6405, 0.03021), (0.2681, -0.6337, 0.03021), (0.2889, -0.6405, 0.03021), (0.2681, -0.6405, 0.05108), (0.2889, -0.6405, 0.05108), (0.2681, -0.6337, 0.05108), (0.2681, -0.6337, 0.295), (0.2889, -0.6337, 0.05108), (0.2889, -0.6337, 0.295), (0.2889, -0.6198, 0.05108), (0.2889, -0.6337, 0.03021), (0.2889, -0.6198, 0.03021), (0.2681, -0.6198, 0.03021), (0.2889, -0.6198, 0.295), (-0.2669, -0.6337, 0.295), (-0.06401, -0.681, 0.16), (-0.06401, -0.6699, 0.16), (-0.06401, -0.681, 0.1711), (-0.05031, -0.681, 0.16), (0.05164, -0.681, 0.16), (-0.05031, -0.6699, 0.16), (-0.05031, -0.681, 0.1711), (0.05164, -0.681, 0.1711), (-0.05031, -0.6699, 0.1711), (0.05164, -0.6699, 0.1711), (-0.06401, -0.6699, 0.1711), (-0.05031, -0.6337, 0.1711), (-0.06401, -0.6337, 0.1711), (-0.05031, -0.6337, 0.16), (-0.06401, -0.6337, 0.16), (0.06401, -0.6699, 0.1711), (0.05164, -0.6699, 0.16), (0.05164, -0.6337, 0.1711), (0.06401, -0.6337, 0.1711), (0.05164, -0.6337, 0.16), (0.06401, -0.6337, 0.16), (0.06401, -0.6699, 0.16), (0.06401, -0.681, 0.16), (0.06401, -0.681, 0.1711)], [], [(1, 0, 4, 5), (0, 1, 12, 3), (2, 0, 3, 11), (0, 2, 6, 4), (6, 7, 5, 4), (2, 8, 7, 6), (8, 1, 5, 7), (8, 2, 11, 9), (1, 8, 9, 12), (10, 13, 12, 9), (15, 10, 9, 11), (3, 12, 13, 14), (14, 13, 10, 15), (3, 14, 17, 19), (14, 15, 41, 16), (17, 14, 16, 18), (20, 17, 18, 23), (19, 17, 20, 21), (22, 43, 21, 20), (22, 20, 24, 25), (20, 23, 26, 24), (25, 24, 26, 27), (23, 28, 27, 26), (28, 30, 29, 27), (32, 25, 27, 29), (30, 39, 31, 29), (33, 32, 29, 31), (34, 22, 25, 32), (36, 34, 32, 33), (22, 34, 35, 43), (35, 34, 36, 37), (38, 42, 37, 36), (38, 36, 39, 40), (39, 36, 33, 31), (30, 41, 40, 39), (15, 38, 40, 41), (16, 41, 30, 28), (15, 11, 42, 38), (11, 35, 37, 42), (11, 3, 43, 35), (43, 3, 19, 21), (16, 28, 23, 18), (45, 49, 47, 44), (44, 46, 54, 45), (47, 50, 46, 44), (48, 51, 50, 47), (49, 60, 48, 47), (52, 54, 46, 50), (53, 52, 50, 51), (49, 52, 53, 60), (54, 52, 55, 56), (52, 49, 57, 55), (58, 56, 55, 57), (49, 45, 58, 57), (45, 54, 56, 58), (53, 59, 62, 61), (59, 53, 51, 67), (60, 53, 61, 63), (63, 61, 62, 64), (65, 60, 63, 64), (59, 65, 64, 62), (65, 59, 67, 66), (60, 65, 66, 48), (66, 67, 51, 48)])
me_cube_014.polygons.foreach_set('material_index', [1, 1, 1, 1, 1, 1, 1, 1, 1, 1, 1, 1, 1, 1, 1, 1, 1, 1, 1, 1, 1, 1, 1, 1, 1, 1, 1, 1, 1, 1, 1, 1, 1, 1, 1, 1, 1, 1, 1, 1, 1, 1, 0, 0, 0, 0, 0, 0, 0, 0, 0, 0, 1, 0, 0, 0, 0, 0, 1, 0, 0, 0, 0, 0])
_uv = me_cube_014.uv_layers.new(name='UVMap')
_uv.uv.foreach_set('vector', [0.255, 0.667, 0.456, 0.667, 0.456, 0.97, 0.255, 0.97, 0.02436, 0.3087, 0.3406, 0.3036, 0.3309, 0.2635, 0.01652, 0.2731, 0.2385, 0.3306, 0.03405, 0.3314, 0.03402, 0.3316, 0.2385, 0.3308, 0.03405, 0.3314, 0.2385, 0.3306, 0.239, 0.6516, 0.0346, 0.6524, 0.3901, 0.231, 0.8504, 0.231, 0.8504, 0.8941, 0.3901, 0.8941, 0.03456, 0.6522, 0.2355, 0.6522, 0.2355, 0.9553, 0.03456, 0.9553, 0.4616, 0.661, 0.6546, 0.661, 0.6546, 0.9641, 0.4616, 0.9641, 0.3423, 0.1605, 0.135, 0.1681, 0.1346, 0.1911, 0.345, 0.1875, 0.0375, 0.1529, 0.3564, 0.1426, 0.3584, 0.124, 0.03847, 0.1388, 0.8925, 0.3309, 0.6864, 0.3309, 0.6864, 0.02167, 0.8925, 0.02167, 0.8795, 0.6672, 0.6715, 0.6672, 0.6715, 0.358, 0.8795, 0.358, 0.6709, 0.6672, 0.463, 0.6672, 0.463, 0.358, 0.6709, 0.358, 0.1442, 0.194, 0.5727, 0.194, 0.5727, 0.8312, 0.1442, 0.8312, 0.4538, 0.3574, 0.4538, 0.04813, 0.4624, 0.04813, 0.4624, 0.3574, 0.4538, 0.04813, 0.2476, 0.04813, 0.2476, 0.02167, 0.4538, 0.02167, 0.4624, 0.04813, 0.4538, 0.04813, 0.4538, 0.02167, 0.4624, 0.02167, 0.4816, 0.9914, 0.4816, 0.9706, 0.5009, 0.9706, 0.5009, 0.9914, 0.2559, 0.9706, 0.4816, 0.9706, 0.4816, 0.9914, 0.2559, 0.9914, 0.3531, 0.2109, 0.3531, 0.7766, 0.3373, 0.7766, 0.3373, 0.2109, 0.3531, 0.2109, 0.3373, 0.2109, 0.3373, 0.2109, 0.3531, 0.2109, 0.4816, 0.9914, 0.5009, 0.9914, 0.5009, 0.9914, 0.4816, 0.9914, 0.3531, 0.2109, 0.3373, 0.2109, 0.3373, 0.1625, 0.3531, 0.1625, 0.5009, 0.9914, 0.5104, 0.9914, 0.5104, 0.9914, 0.5009, 0.9914, 0.5104, 0.9914, 0.7361, 0.9914, 0.7361, 0.9914, 0.5104, 0.9914, 0.7302, 0.2109, 0.3531, 0.2109, 0.3531, 0.1625, 0.7302, 0.1625, 0.7361, 0.9914, 0.7449, 0.9914, 0.7449, 0.9914, 0.7361, 0.9914, 0.7448, 0.2109, 0.7302, 0.2109, 0.7302, 0.1625, 0.7448, 0.1625, 0.7302, 0.2109, 0.3531, 0.2109, 0.3531, 0.2109, 0.7302, 0.2109, 0.7448, 0.2109, 0.7302, 0.2109, 0.7302, 0.2109, 0.7448, 0.2109, 0.3531, 0.2109, 0.7302, 0.2109, 0.7302, 0.7766, 0.3531, 0.7766, 0.7302, 0.7766, 0.7302, 0.2109, 0.7448, 0.2109, 0.7448, 0.7766, 0.7642, 0.9706, 0.9899, 0.9706, 0.9899, 0.9914, 0.7642, 0.9914, 0.7642, 0.9706, 0.7642, 0.9914, 0.7449, 0.9914, 0.7449, 0.9706, 0.7449, 0.9914, 0.7642, 0.9914, 0.7642, 0.9914, 0.7449, 0.9914, 0.7361, 0.9914, 0.7361, 0.9706, 0.7449, 0.9706, 0.7449, 0.9914, 0.2476, 0.04813, 0.2396, 0.04813, 0.2396, 0.02167, 0.2476, 0.02167, 0.5104, 0.9706, 0.7361, 0.9706, 0.7361, 0.9914, 0.5104, 0.9914, 0.2476, 0.04813, 0.2476, 0.3574, 0.2396, 0.3574, 0.2396, 0.04813, 0.02065, 0.9706, 0.02065, 0.9914, 0.01187, 0.9914, 0.01187, 0.9706, 0.02065, 0.9706, 0.2464, 0.9706, 0.2464, 0.9914, 0.02065, 0.9914, 0.2464, 0.9914, 0.2464, 0.9706, 0.2559, 0.9706, 0.2559, 0.9914, 0.5104, 0.9706, 0.5104, 0.9914, 0.5009, 0.9914, 0.5009, 0.9706, 0.3488, 1.0, 0.3488, 0.8929, 0.3731, 0.8929, 0.3731, 1.0, 0.4861, 0.2322, 0.5708, 0.2322, 0.5708, 0.2868, 0.4861, 0.2868, 0.4296, 0.1071, 0.3731, 0.1071, 0.3731, 0.0, 0.4296, 0.0, 0.4296, 0.9033, 0.3731, 0.9033, 0.3731, 0.1071, 0.4296, 0.1071, 0.3488, 0.8929, 0.3488, 0.09667, 0.3731, 0.09667, 0.3731, 0.8929, 0.2456, 0.1071, 0.2456, 0.0, 0.2699, 0.0, 0.2699, 0.1071, 0.2456, 0.9033, 0.2456, 0.1071, 0.2699, 0.1071, 0.2699, 0.9033, 0.4861, 0.7963, 0.4296, 0.7963, 0.4296, 0.0, 0.4861, 0.0, 0.2456, 0.0, 0.2456, 0.1071, 0.1667, 0.1071, 0.1667, 0.0, 0.4861, 0.6551, 0.4861, 0.4644, 0.565, 0.4644, 0.565, 0.6551, 0.2539, 0.358, 0.2539, 0.3721, 0.2486, 0.3721, 0.2486, 0.358, 0.3488, 0.8929, 0.3488, 1.0, 0.2699, 1.0, 0.2699, 0.8929, 0.4861, 0.2868, 0.5708, 0.2868, 0.5708, 0.4644, 0.4861, 0.4644, 0.2456, 0.9033, 0.2456, 1.0, 0.1667, 1.0, 0.1667, 0.9033, 0.2456, 1.0, 0.2456, 0.9033, 0.2699, 0.9033, 0.2699, 1.0, 0.565, 0.6551, 0.565, 0.4644, 0.6439, 0.4644, 0.6439, 0.6551, 0.248, 0.358, 0.248, 0.3721, 0.2432, 0.3721, 0.2432, 0.358, 0.3488, 0.0, 0.3488, 0.09667, 0.2699, 0.09667, 0.2699, 0.0, 0.4861, 0.0546, 0.5708, 0.0546, 0.5708, 0.2322, 0.4861, 0.2322, 0.5708, 0.0546, 0.4861, 0.0546, 0.4861, 0.0, 0.5708, 0.0, 0.3488, 0.09667, 0.3488, 0.0, 0.3731, 0.0, 0.3731, 0.09667, 0.4296, 1.0, 0.3731, 1.0, 0.3731, 0.9033, 0.4296, 0.9033])
me_cube_014.materials.append(mat_handle)
me_cube_014.materials.append(mat_wood)
me_cube_014.use_remesh_fix_poles = True
me_cube_014.use_remesh_preserve_attributes = False
me_cube_014.use_mirror_x = True
me_cube_014.update()

# ---- objects
ob_shelf = bpy.data.objects.new('Shelf', me_cube_001)
ob_drawer5 = bpy.data.objects.new('Drawer5', me_cube_006)
ob_drawer4 = bpy.data.objects.new('Drawer4', me_cube_008)
ob_drawer3 = bpy.data.objects.new('Drawer3', me_cube_010)
ob_drawer2 = bpy.data.objects.new('Drawer2', me_cube_012)
ob_drawer1 = bpy.data.objects.new('Drawer1', me_cube_014)
ob_point = bpy.data.objects.new('Point', light_point_001)

# ---- transforms, parenting, visibility, modifiers, constraints
ob_shelf.location = (0.0, 0.0, 0.0)
ob_drawer5.location = (0.0, 0.0, 0.0)
ob_drawer5.use_mesh_mirror_x = True
ob_drawer4.location = (0.0, 0.0, 0.0)
ob_drawer4.use_mesh_mirror_x = True
ob_drawer3.location = (0.0, 0.0, 0.0)
ob_drawer3.use_mesh_mirror_x = True
ob_drawer2.location = (0.0, 0.0, 0.0)
ob_drawer2.use_mesh_mirror_x = True
ob_drawer1.location = (0.0, 0.0, 0.0)
ob_drawer1.use_mesh_mirror_x = True
ob_point.location = (-0.9016, -1.735, 1.049)

# ---- collection membership
col_collection.objects.link(ob_shelf)
col_collection.objects.link(ob_drawer5)
col_collection.objects.link(ob_drawer4)
col_collection.objects.link(ob_drawer3)
col_collection.objects.link(ob_drawer2)
col_collection.objects.link(ob_drawer1)
col_collection.objects.link(ob_point)

# ---- scene / render settings (as saved in the file)
scene.frame_start = 1; scene.frame_end = 250; scene.frame_set(209)
scene.render.engine = 'CYCLES'
scene.cycles.use_denoising = False
scene.cycles.samples = 32
scene.cycles.sampling_pattern = 'TABULATED_SOBOL'
scene.cycles.use_adaptive_sampling = False
scene.cycles.use_light_tree = False
scene.cycles.bake_type = 'DIFFUSE'
scene.view_settings.view_transform = 'Filmic'
bpy.context.view_layer.update()

# ---- added for rendering (the .blend has no active camera): camera
cam_auto = bpy.data.cameras.new('AutoCamera')
cam_auto.lens = 50.0
cam_auto.sensor_width = 36.0
cam_auto.clip_end = 1000.0
ob_auto_camera = bpy.data.objects.new('AutoCamera', cam_auto)
scene.collection.objects.link(ob_auto_camera)
ob_auto_camera.location = (1.5446, -2.19456, 1.94285)
ob_auto_camera.rotation_euler = (1.09748, -7.21219e-08, 0.694738)
scene.camera = ob_auto_camera
bpy.context.view_layer.update()
